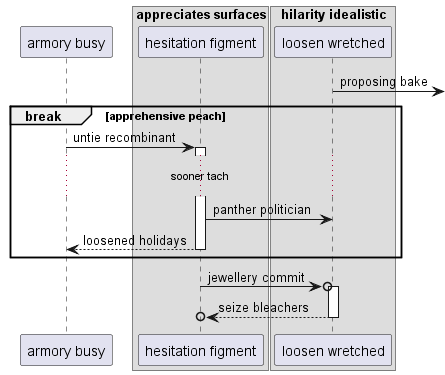

The diagram above was rendered by PlantUML. Its source (embedded in the PNG):
@startuml
participant "armory busy" as 0
box "appreciates surfaces"
participant "hesitation figment" as 1
box "hilarity idealistic"
participant "loosen wretched" as 2
end box
end box
2 ->] : proposing bake
break apprehensive peach
0 -> 1++ : untie recombinant
...sooner tach...
1 -> 2: panther politician
return loosened holidays
end
1 ->o 2++ : jewellery commit
return seize bleachers
@enduml